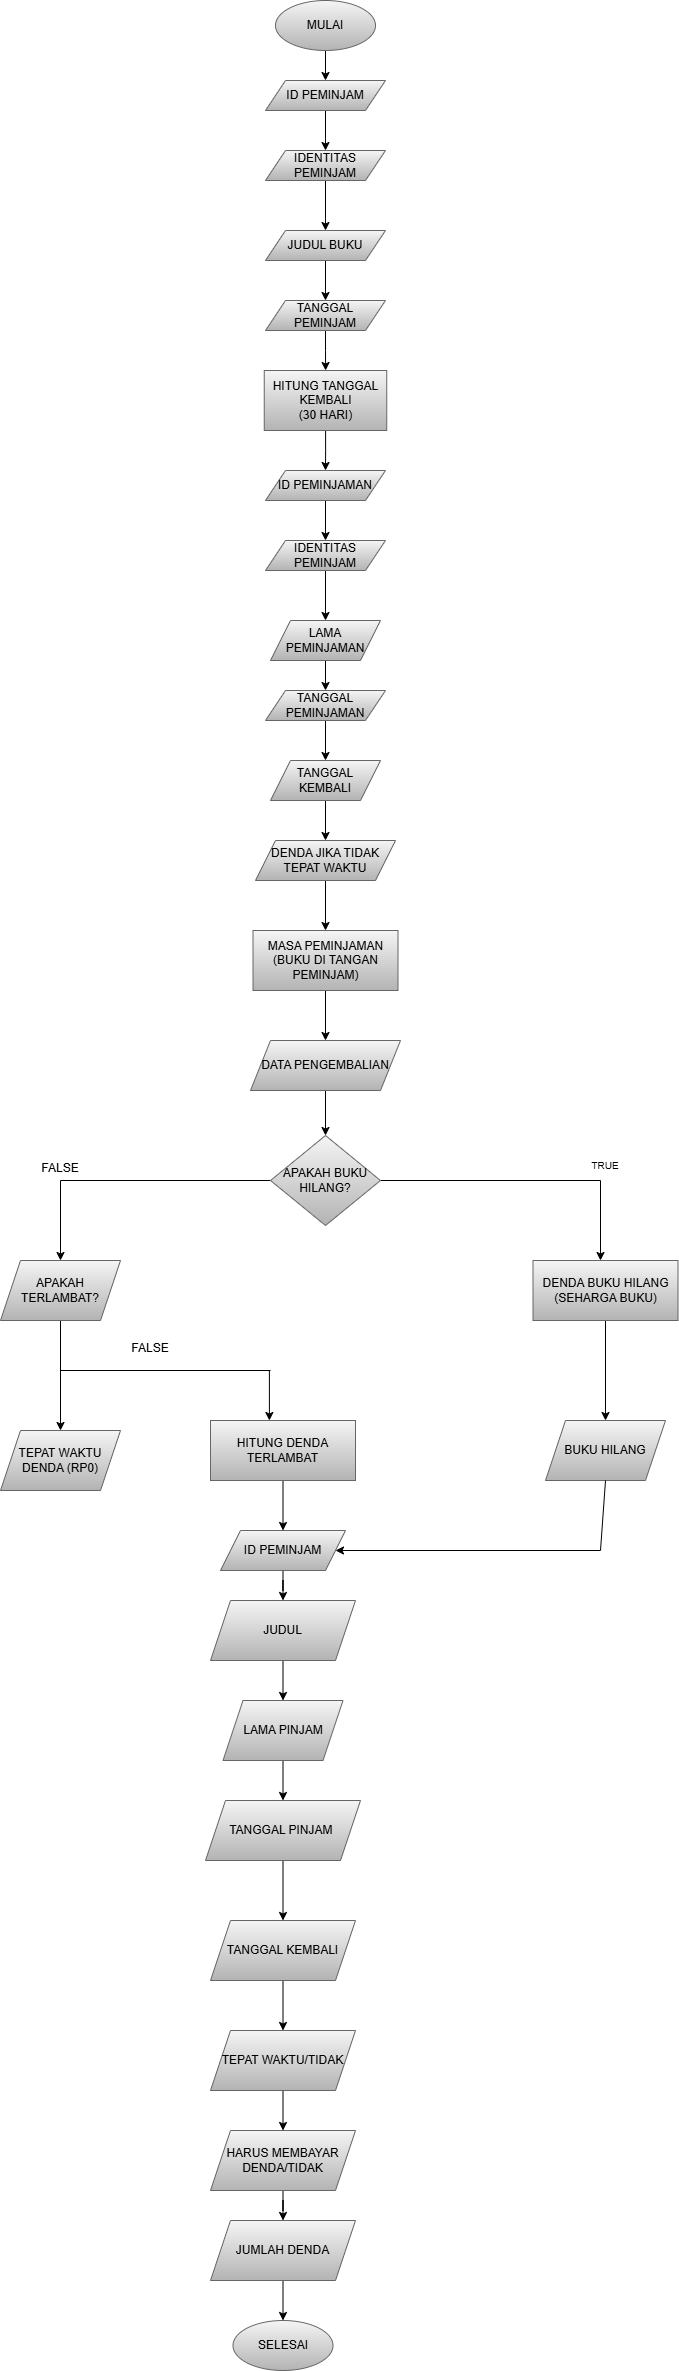

The diagram above was exported from draw.io. Its source (the exported page's mxGraphModel, read from the mxfile embedded in the PNG):
<mxGraphModel dx="1191" dy="694" grid="1" gridSize="10" guides="1" tooltips="1" connect="1" arrows="1" fold="1" page="1" pageScale="1" pageWidth="850" pageHeight="1100" math="0" shadow="0">
  <root>
    <mxCell id="0" />
    <mxCell id="1" parent="0" />
    <mxCell id="9NERvT4JtqaV15gplqQ7-5" edge="1" parent="1" source="9NERvT4JtqaV15gplqQ7-1" style="edgeStyle=orthogonalEdgeStyle;rounded=0;orthogonalLoop=1;jettySize=auto;html=1;" target="9NERvT4JtqaV15gplqQ7-2" value="">
      <mxGeometry relative="1" as="geometry" />
    </mxCell>
    <mxCell id="9NERvT4JtqaV15gplqQ7-1" parent="1" style="ellipse;whiteSpace=wrap;html=1;fillColor=#f5f5f5;strokeColor=#666666;gradientColor=#b3b3b3;" value="MULAI" vertex="1">
      <mxGeometry height="50" width="100" x="355" y="10" as="geometry" />
    </mxCell>
    <mxCell id="cCSPGKuIw2Pg84OQryjX-28" edge="1" parent="1" source="9NERvT4JtqaV15gplqQ7-2" style="edgeStyle=orthogonalEdgeStyle;rounded=0;orthogonalLoop=1;jettySize=auto;html=1;" target="ZqLrVpG4PyxZL_E1CFPC-1" value="">
      <mxGeometry relative="1" as="geometry" />
    </mxCell>
    <mxCell id="9NERvT4JtqaV15gplqQ7-2" parent="1" style="shape=parallelogram;perimeter=parallelogramPerimeter;whiteSpace=wrap;html=1;fixedSize=1;fillColor=#f5f5f5;gradientColor=#b3b3b3;strokeColor=#666666;" value="ID PEMINJAM" vertex="1">
      <mxGeometry height="30" width="120" x="345" y="90" as="geometry" />
    </mxCell>
    <mxCell id="9NERvT4JtqaV15gplqQ7-8" edge="1" parent="1" source="9NERvT4JtqaV15gplqQ7-3" style="edgeStyle=orthogonalEdgeStyle;rounded=0;orthogonalLoop=1;jettySize=auto;html=1;" target="9NERvT4JtqaV15gplqQ7-7" value="">
      <mxGeometry relative="1" as="geometry" />
    </mxCell>
    <mxCell id="9NERvT4JtqaV15gplqQ7-10" edge="1" parent="1" source="9NERvT4JtqaV15gplqQ7-3" style="edgeStyle=orthogonalEdgeStyle;rounded=0;orthogonalLoop=1;jettySize=auto;html=1;" value="">
      <mxGeometry relative="1" as="geometry">
        <Array as="points">
          <mxPoint x="680" y="1190" />
        </Array>
        <mxPoint x="680" y="1270" as="targetPoint" />
      </mxGeometry>
    </mxCell>
    <mxCell id="9NERvT4JtqaV15gplqQ7-3" parent="1" style="rhombus;whiteSpace=wrap;html=1;fillColor=#f5f5f5;gradientColor=#b3b3b3;strokeColor=#666666;" value="APAKAH BUKU HILANG?" vertex="1">
      <mxGeometry height="90" width="110" x="350" y="1145" as="geometry" />
    </mxCell>
    <mxCell id="cCSPGKuIw2Pg84OQryjX-1" edge="1" parent="1" source="9NERvT4JtqaV15gplqQ7-7" style="edgeStyle=orthogonalEdgeStyle;rounded=0;orthogonalLoop=1;jettySize=auto;html=1;" target="ZqLrVpG4PyxZL_E1CFPC-29" value="">
      <mxGeometry relative="1" as="geometry" />
    </mxCell>
    <mxCell id="9NERvT4JtqaV15gplqQ7-7" parent="1" style="shape=parallelogram;perimeter=parallelogramPerimeter;whiteSpace=wrap;html=1;fixedSize=1;fillColor=#f5f5f5;strokeColor=#666666;gradientColor=#b3b3b3;" value="APAKAH TERLAMBAT?" vertex="1">
      <mxGeometry height="60" width="120" x="80" y="1270" as="geometry" />
    </mxCell>
    <mxCell id="9NERvT4JtqaV15gplqQ7-11" parent="1" style="text;html=1;whiteSpace=wrap;strokeColor=none;fillColor=none;align=center;verticalAlign=middle;rounded=0;" value="&lt;font style=&quot;font-size: 10px;&quot;&gt;TRUE&lt;/font&gt;" vertex="1">
      <mxGeometry height="20" width="20" x="675" y="1165" as="geometry" />
    </mxCell>
    <mxCell id="9NERvT4JtqaV15gplqQ7-14" parent="1" style="text;html=1;whiteSpace=wrap;strokeColor=none;fillColor=none;align=center;verticalAlign=middle;rounded=0;" value="FALSE" vertex="1">
      <mxGeometry height="15" width="30" x="215" y="1350" as="geometry" />
    </mxCell>
    <mxCell id="cCSPGKuIw2Pg84OQryjX-27" edge="1" parent="1" source="ZqLrVpG4PyxZL_E1CFPC-1" style="edgeStyle=orthogonalEdgeStyle;rounded=0;orthogonalLoop=1;jettySize=auto;html=1;" target="ZqLrVpG4PyxZL_E1CFPC-2" value="">
      <mxGeometry relative="1" as="geometry" />
    </mxCell>
    <mxCell id="ZqLrVpG4PyxZL_E1CFPC-1" parent="1" style="shape=parallelogram;perimeter=parallelogramPerimeter;whiteSpace=wrap;html=1;fixedSize=1;fillColor=#f5f5f5;gradientColor=#b3b3b3;strokeColor=#666666;" value="IDENTITAS PEMINJAM" vertex="1">
      <mxGeometry height="30" width="120" x="345" y="160" as="geometry" />
    </mxCell>
    <mxCell id="cCSPGKuIw2Pg84OQryjX-26" edge="1" parent="1" source="ZqLrVpG4PyxZL_E1CFPC-2" style="edgeStyle=orthogonalEdgeStyle;rounded=0;orthogonalLoop=1;jettySize=auto;html=1;" target="ZqLrVpG4PyxZL_E1CFPC-3" value="">
      <mxGeometry relative="1" as="geometry" />
    </mxCell>
    <mxCell id="ZqLrVpG4PyxZL_E1CFPC-2" parent="1" style="shape=parallelogram;perimeter=parallelogramPerimeter;whiteSpace=wrap;html=1;fixedSize=1;fillColor=#f5f5f5;gradientColor=#b3b3b3;strokeColor=#666666;" value="JUDUL BUKU" vertex="1">
      <mxGeometry height="30" width="120" x="345" y="240" as="geometry" />
    </mxCell>
    <mxCell id="cCSPGKuIw2Pg84OQryjX-25" edge="1" parent="1" source="ZqLrVpG4PyxZL_E1CFPC-3" style="edgeStyle=orthogonalEdgeStyle;rounded=0;orthogonalLoop=1;jettySize=auto;html=1;" target="ZqLrVpG4PyxZL_E1CFPC-11" value="">
      <mxGeometry relative="1" as="geometry" />
    </mxCell>
    <mxCell id="ZqLrVpG4PyxZL_E1CFPC-3" parent="1" style="shape=parallelogram;perimeter=parallelogramPerimeter;whiteSpace=wrap;html=1;fixedSize=1;fillColor=#f5f5f5;gradientColor=#b3b3b3;strokeColor=#666666;" value="TANGGAL PEMINJAM" vertex="1">
      <mxGeometry height="30" width="120" x="345" y="310" as="geometry" />
    </mxCell>
    <mxCell id="ZqLrVpG4PyxZL_E1CFPC-5" edge="1" parent="1" source="ZqLrVpG4PyxZL_E1CFPC-3" style="edgeStyle=orthogonalEdgeStyle;rounded=0;orthogonalLoop=1;jettySize=auto;html=1;exitX=0.5;exitY=1;exitDx=0;exitDy=0;" target="ZqLrVpG4PyxZL_E1CFPC-3">
      <mxGeometry relative="1" as="geometry" />
    </mxCell>
    <mxCell id="cCSPGKuIw2Pg84OQryjX-24" edge="1" parent="1" source="ZqLrVpG4PyxZL_E1CFPC-11" style="edgeStyle=orthogonalEdgeStyle;rounded=0;orthogonalLoop=1;jettySize=auto;html=1;" target="ZqLrVpG4PyxZL_E1CFPC-12" value="">
      <mxGeometry relative="1" as="geometry" />
    </mxCell>
    <mxCell id="ZqLrVpG4PyxZL_E1CFPC-11" parent="1" style="rounded=0;whiteSpace=wrap;html=1;fillColor=#f5f5f5;gradientColor=#b3b3b3;strokeColor=#666666;" value="HITUNG TANGGAL KEMBALI&lt;div&gt;(30 HARI)&lt;/div&gt;" vertex="1">
      <mxGeometry height="60" width="122.5" x="343.75" y="380" as="geometry" />
    </mxCell>
    <mxCell id="cCSPGKuIw2Pg84OQryjX-22" edge="1" parent="1" source="ZqLrVpG4PyxZL_E1CFPC-12" style="edgeStyle=orthogonalEdgeStyle;rounded=0;orthogonalLoop=1;jettySize=auto;html=1;" target="ZqLrVpG4PyxZL_E1CFPC-13" value="">
      <mxGeometry relative="1" as="geometry" />
    </mxCell>
    <mxCell id="ZqLrVpG4PyxZL_E1CFPC-12" parent="1" style="shape=parallelogram;perimeter=parallelogramPerimeter;whiteSpace=wrap;html=1;fixedSize=1;fillColor=#f5f5f5;gradientColor=#b3b3b3;strokeColor=#666666;" value="ID PEMINJAMAN" vertex="1">
      <mxGeometry height="30" width="120" x="345" y="480" as="geometry" />
    </mxCell>
    <mxCell id="cCSPGKuIw2Pg84OQryjX-20" edge="1" parent="1" source="ZqLrVpG4PyxZL_E1CFPC-13" style="edgeStyle=orthogonalEdgeStyle;rounded=0;orthogonalLoop=1;jettySize=auto;html=1;" target="ZqLrVpG4PyxZL_E1CFPC-14" value="">
      <mxGeometry relative="1" as="geometry" />
    </mxCell>
    <mxCell id="ZqLrVpG4PyxZL_E1CFPC-13" parent="1" style="shape=parallelogram;perimeter=parallelogramPerimeter;whiteSpace=wrap;html=1;fixedSize=1;fillColor=#f5f5f5;gradientColor=#b3b3b3;strokeColor=#666666;" value="IDENTITAS PEMINJAM" vertex="1">
      <mxGeometry height="30" width="120" x="345" y="550" as="geometry" />
    </mxCell>
    <mxCell id="cCSPGKuIw2Pg84OQryjX-19" edge="1" parent="1" source="ZqLrVpG4PyxZL_E1CFPC-14" style="edgeStyle=orthogonalEdgeStyle;rounded=0;orthogonalLoop=1;jettySize=auto;html=1;" target="ZqLrVpG4PyxZL_E1CFPC-15" value="">
      <mxGeometry relative="1" as="geometry" />
    </mxCell>
    <mxCell id="ZqLrVpG4PyxZL_E1CFPC-14" parent="1" style="shape=parallelogram;perimeter=parallelogramPerimeter;whiteSpace=wrap;html=1;fixedSize=1;fillColor=#f5f5f5;gradientColor=#b3b3b3;strokeColor=#666666;" value="LAMA PEMINJAMAN" vertex="1">
      <mxGeometry height="40" width="110" x="350" y="630" as="geometry" />
    </mxCell>
    <mxCell id="cCSPGKuIw2Pg84OQryjX-18" edge="1" parent="1" source="ZqLrVpG4PyxZL_E1CFPC-15" style="edgeStyle=orthogonalEdgeStyle;rounded=0;orthogonalLoop=1;jettySize=auto;html=1;" target="ZqLrVpG4PyxZL_E1CFPC-16" value="">
      <mxGeometry relative="1" as="geometry" />
    </mxCell>
    <mxCell id="ZqLrVpG4PyxZL_E1CFPC-15" parent="1" style="shape=parallelogram;perimeter=parallelogramPerimeter;whiteSpace=wrap;html=1;fixedSize=1;fillColor=#f5f5f5;gradientColor=#b3b3b3;strokeColor=#666666;" value="TANGGAL PEMINJAMAN" vertex="1">
      <mxGeometry height="30" width="120" x="345" y="700" as="geometry" />
    </mxCell>
    <mxCell id="cCSPGKuIw2Pg84OQryjX-17" edge="1" parent="1" source="ZqLrVpG4PyxZL_E1CFPC-16" style="edgeStyle=orthogonalEdgeStyle;rounded=0;orthogonalLoop=1;jettySize=auto;html=1;" target="ZqLrVpG4PyxZL_E1CFPC-17" value="">
      <mxGeometry relative="1" as="geometry" />
    </mxCell>
    <mxCell id="ZqLrVpG4PyxZL_E1CFPC-16" parent="1" style="shape=parallelogram;perimeter=parallelogramPerimeter;whiteSpace=wrap;html=1;fixedSize=1;fillColor=#f5f5f5;gradientColor=#b3b3b3;strokeColor=#666666;" value="TANGGAL KEMBALI" vertex="1">
      <mxGeometry height="40" width="110" x="350" y="770" as="geometry" />
    </mxCell>
    <mxCell id="cCSPGKuIw2Pg84OQryjX-12" edge="1" parent="1" source="ZqLrVpG4PyxZL_E1CFPC-17" style="edgeStyle=orthogonalEdgeStyle;rounded=0;orthogonalLoop=1;jettySize=auto;html=1;" target="ZqLrVpG4PyxZL_E1CFPC-22" value="">
      <mxGeometry relative="1" as="geometry" />
    </mxCell>
    <mxCell id="ZqLrVpG4PyxZL_E1CFPC-17" parent="1" style="shape=parallelogram;perimeter=parallelogramPerimeter;whiteSpace=wrap;html=1;fixedSize=1;fillColor=#f5f5f5;gradientColor=#b3b3b3;strokeColor=#666666;" value="DENDA JIKA TIDAK TEPAT WAKTU" vertex="1">
      <mxGeometry height="40" width="140" x="335" y="850" as="geometry" />
    </mxCell>
    <mxCell id="cCSPGKuIw2Pg84OQryjX-11" edge="1" parent="1" source="ZqLrVpG4PyxZL_E1CFPC-22" style="edgeStyle=orthogonalEdgeStyle;rounded=0;orthogonalLoop=1;jettySize=auto;html=1;" target="ZqLrVpG4PyxZL_E1CFPC-23" value="">
      <mxGeometry relative="1" as="geometry" />
    </mxCell>
    <mxCell id="ZqLrVpG4PyxZL_E1CFPC-22" parent="1" style="rounded=0;whiteSpace=wrap;html=1;fillColor=#f5f5f5;gradientColor=#b3b3b3;strokeColor=#666666;" value="MASA PEMINJAMAN&lt;div&gt;(BUKU DI TANGAN PEMINJAM)&lt;/div&gt;" vertex="1">
      <mxGeometry height="60" width="145" x="332.5" y="940" as="geometry" />
    </mxCell>
    <mxCell id="cCSPGKuIw2Pg84OQryjX-10" edge="1" parent="1" source="ZqLrVpG4PyxZL_E1CFPC-23" style="edgeStyle=orthogonalEdgeStyle;rounded=0;orthogonalLoop=1;jettySize=auto;html=1;" target="9NERvT4JtqaV15gplqQ7-3" value="">
      <mxGeometry relative="1" as="geometry" />
    </mxCell>
    <mxCell id="ZqLrVpG4PyxZL_E1CFPC-23" parent="1" style="shape=parallelogram;perimeter=parallelogramPerimeter;whiteSpace=wrap;html=1;fixedSize=1;fillColor=#f5f5f5;gradientColor=#b3b3b3;strokeColor=#666666;" value="DATA PENGEMBALIAN" vertex="1">
      <mxGeometry height="50" width="150" x="330" y="1050" as="geometry" />
    </mxCell>
    <mxCell id="cCSPGKuIw2Pg84OQryjX-2" edge="1" parent="1" source="ZqLrVpG4PyxZL_E1CFPC-25" style="edgeStyle=orthogonalEdgeStyle;rounded=0;orthogonalLoop=1;jettySize=auto;html=1;" target="ZqLrVpG4PyxZL_E1CFPC-27" value="">
      <mxGeometry relative="1" as="geometry" />
    </mxCell>
    <mxCell id="ZqLrVpG4PyxZL_E1CFPC-25" parent="1" style="rounded=0;whiteSpace=wrap;html=1;fillColor=#f5f5f5;gradientColor=#b3b3b3;strokeColor=#666666;" value="DENDA BUKU HILANG&lt;div&gt;(SEHARGA BUKU)&lt;/div&gt;" vertex="1">
      <mxGeometry height="60" width="145" x="612.5" y="1270" as="geometry" />
    </mxCell>
    <mxCell id="ZqLrVpG4PyxZL_E1CFPC-27" parent="1" style="shape=parallelogram;perimeter=parallelogramPerimeter;whiteSpace=wrap;html=1;fixedSize=1;fillColor=#f5f5f5;strokeColor=#666666;gradientColor=#b3b3b3;" value="BUKU HILANG" vertex="1">
      <mxGeometry height="60" width="120" x="625" y="1430" as="geometry" />
    </mxCell>
    <mxCell id="ZqLrVpG4PyxZL_E1CFPC-29" parent="1" style="shape=parallelogram;perimeter=parallelogramPerimeter;whiteSpace=wrap;html=1;fixedSize=1;fillColor=#f5f5f5;strokeColor=#666666;gradientColor=#b3b3b3;" value="TEPAT WAKTU DENDA (RP0)" vertex="1">
      <mxGeometry height="60" width="120" x="80" y="1440" as="geometry" />
    </mxCell>
    <mxCell id="nozVh05KUBgStQ-Z6k9Z-1" edge="1" parent="1" source="ZqLrVpG4PyxZL_E1CFPC-30" style="edgeStyle=orthogonalEdgeStyle;rounded=0;orthogonalLoop=1;jettySize=auto;html=1;" target="cCSPGKuIw2Pg84OQryjX-33" value="">
      <mxGeometry relative="1" as="geometry" />
    </mxCell>
    <mxCell id="ZqLrVpG4PyxZL_E1CFPC-30" parent="1" style="rounded=0;whiteSpace=wrap;html=1;fillColor=#f5f5f5;gradientColor=#b3b3b3;strokeColor=#666666;" value="HITUNG DENDA TERLAMBAT" vertex="1">
      <mxGeometry height="60" width="145" x="290" y="1430" as="geometry" />
    </mxCell>
    <mxCell id="cCSPGKuIw2Pg84OQryjX-3" edge="1" parent="1" style="endArrow=none;html=1;rounded=0;" value="">
      <mxGeometry height="50" relative="1" width="50" as="geometry">
        <mxPoint x="140" y="1380" as="sourcePoint" />
        <mxPoint x="350" y="1380" as="targetPoint" />
      </mxGeometry>
    </mxCell>
    <mxCell id="cCSPGKuIw2Pg84OQryjX-4" edge="1" parent="1" style="endArrow=classic;html=1;rounded=0;" value="">
      <mxGeometry height="50" relative="1" width="50" as="geometry">
        <mxPoint x="348.89" y="1380" as="sourcePoint" />
        <mxPoint x="348.89" y="1430" as="targetPoint" />
      </mxGeometry>
    </mxCell>
    <mxCell id="cCSPGKuIw2Pg84OQryjX-7" parent="1" style="text;html=1;whiteSpace=wrap;strokeColor=none;fillColor=none;align=center;verticalAlign=middle;rounded=0;" value="FALSE" vertex="1">
      <mxGeometry height="15" width="30" x="125" y="1170" as="geometry" />
    </mxCell>
    <mxCell id="cCSPGKuIw2Pg84OQryjX-21" edge="1" parent="1" source="ZqLrVpG4PyxZL_E1CFPC-13" style="edgeStyle=orthogonalEdgeStyle;rounded=0;orthogonalLoop=1;jettySize=auto;html=1;exitX=0.5;exitY=1;exitDx=0;exitDy=0;" target="ZqLrVpG4PyxZL_E1CFPC-13">
      <mxGeometry relative="1" as="geometry" />
    </mxCell>
    <mxCell id="nozVh05KUBgStQ-Z6k9Z-2" edge="1" parent="1" source="cCSPGKuIw2Pg84OQryjX-33" style="edgeStyle=orthogonalEdgeStyle;rounded=0;orthogonalLoop=1;jettySize=auto;html=1;" target="cCSPGKuIw2Pg84OQryjX-34" value="">
      <mxGeometry relative="1" as="geometry" />
    </mxCell>
    <mxCell id="cCSPGKuIw2Pg84OQryjX-33" parent="1" style="shape=parallelogram;perimeter=parallelogramPerimeter;whiteSpace=wrap;html=1;fixedSize=1;fillColor=#f5f5f5;strokeColor=#666666;gradientColor=#b3b3b3;" value="ID PEMINJAM" vertex="1">
      <mxGeometry height="40" width="125" x="300" y="1540" as="geometry" />
    </mxCell>
    <mxCell id="nozVh05KUBgStQ-Z6k9Z-4" edge="1" parent="1" source="cCSPGKuIw2Pg84OQryjX-34" style="edgeStyle=orthogonalEdgeStyle;rounded=0;orthogonalLoop=1;jettySize=auto;html=1;" target="cCSPGKuIw2Pg84OQryjX-35" value="">
      <mxGeometry relative="1" as="geometry" />
    </mxCell>
    <mxCell id="cCSPGKuIw2Pg84OQryjX-34" parent="1" style="shape=parallelogram;perimeter=parallelogramPerimeter;whiteSpace=wrap;html=1;fixedSize=1;fillColor=#f5f5f5;strokeColor=#666666;gradientColor=#b3b3b3;" value="JUDUL" vertex="1">
      <mxGeometry height="60" width="145" x="290" y="1610" as="geometry" />
    </mxCell>
    <mxCell id="nozVh05KUBgStQ-Z6k9Z-5" edge="1" parent="1" source="cCSPGKuIw2Pg84OQryjX-35" style="edgeStyle=orthogonalEdgeStyle;rounded=0;orthogonalLoop=1;jettySize=auto;html=1;" target="cCSPGKuIw2Pg84OQryjX-36" value="">
      <mxGeometry relative="1" as="geometry" />
    </mxCell>
    <mxCell id="cCSPGKuIw2Pg84OQryjX-35" parent="1" style="shape=parallelogram;perimeter=parallelogramPerimeter;whiteSpace=wrap;html=1;fixedSize=1;fillColor=#f5f5f5;strokeColor=#666666;gradientColor=#b3b3b3;" value="LAMA PINJAM" vertex="1">
      <mxGeometry height="60" width="120" x="302.5" y="1710" as="geometry" />
    </mxCell>
    <mxCell id="nozVh05KUBgStQ-Z6k9Z-6" edge="1" parent="1" source="cCSPGKuIw2Pg84OQryjX-36" style="edgeStyle=orthogonalEdgeStyle;rounded=0;orthogonalLoop=1;jettySize=auto;html=1;" target="cCSPGKuIw2Pg84OQryjX-37" value="">
      <mxGeometry relative="1" as="geometry" />
    </mxCell>
    <mxCell id="cCSPGKuIw2Pg84OQryjX-36" parent="1" style="shape=parallelogram;perimeter=parallelogramPerimeter;whiteSpace=wrap;html=1;fixedSize=1;fillColor=#f5f5f5;strokeColor=#666666;gradientColor=#b3b3b3;" value="TANGGAL PINJAM&amp;nbsp;" vertex="1">
      <mxGeometry height="60" width="155" x="285" y="1810" as="geometry" />
    </mxCell>
    <mxCell id="VBmR56rbqJ_GZto6xu4H-2" edge="1" parent="1" source="cCSPGKuIw2Pg84OQryjX-37" style="edgeStyle=orthogonalEdgeStyle;rounded=0;orthogonalLoop=1;jettySize=auto;html=1;" target="nozVh05KUBgStQ-Z6k9Z-8" value="">
      <mxGeometry relative="1" as="geometry" />
    </mxCell>
    <mxCell id="cCSPGKuIw2Pg84OQryjX-37" parent="1" style="shape=parallelogram;perimeter=parallelogramPerimeter;whiteSpace=wrap;html=1;fixedSize=1;fillColor=#f5f5f5;strokeColor=#666666;gradientColor=#b3b3b3;" value="TANGGAL KEMBALI" vertex="1">
      <mxGeometry height="60" width="145" x="290" y="1930" as="geometry" />
    </mxCell>
    <mxCell id="VBmR56rbqJ_GZto6xu4H-3" edge="1" parent="1" source="nozVh05KUBgStQ-Z6k9Z-8" style="edgeStyle=orthogonalEdgeStyle;rounded=0;orthogonalLoop=1;jettySize=auto;html=1;" target="nozVh05KUBgStQ-Z6k9Z-9" value="">
      <mxGeometry relative="1" as="geometry" />
    </mxCell>
    <mxCell id="nozVh05KUBgStQ-Z6k9Z-8" parent="1" style="shape=parallelogram;perimeter=parallelogramPerimeter;whiteSpace=wrap;html=1;fixedSize=1;fillColor=#f5f5f5;strokeColor=#666666;gradientColor=#b3b3b3;" value="TEPAT WAKTU/TIDAK" vertex="1">
      <mxGeometry height="60" width="145" x="290" y="2040" as="geometry" />
    </mxCell>
    <mxCell id="VBmR56rbqJ_GZto6xu4H-4" edge="1" parent="1" source="nozVh05KUBgStQ-Z6k9Z-9" style="edgeStyle=orthogonalEdgeStyle;rounded=0;orthogonalLoop=1;jettySize=auto;html=1;" target="nozVh05KUBgStQ-Z6k9Z-10" value="">
      <mxGeometry relative="1" as="geometry" />
    </mxCell>
    <mxCell id="nozVh05KUBgStQ-Z6k9Z-9" parent="1" style="shape=parallelogram;perimeter=parallelogramPerimeter;whiteSpace=wrap;html=1;fixedSize=1;fillColor=#f5f5f5;strokeColor=#666666;gradientColor=#b3b3b3;" value="HARUS MEMBAYAR DENDA/TIDAK" vertex="1">
      <mxGeometry height="60" width="145" x="290" y="2140" as="geometry" />
    </mxCell>
    <mxCell id="VBmR56rbqJ_GZto6xu4H-5" edge="1" parent="1" source="nozVh05KUBgStQ-Z6k9Z-10" style="edgeStyle=orthogonalEdgeStyle;rounded=0;orthogonalLoop=1;jettySize=auto;html=1;" target="VBmR56rbqJ_GZto6xu4H-1" value="">
      <mxGeometry relative="1" as="geometry" />
    </mxCell>
    <mxCell id="nozVh05KUBgStQ-Z6k9Z-10" parent="1" style="shape=parallelogram;perimeter=parallelogramPerimeter;whiteSpace=wrap;html=1;fixedSize=1;fillColor=#f5f5f5;strokeColor=#666666;gradientColor=#b3b3b3;" value="JUMLAH DENDA" vertex="1">
      <mxGeometry height="60" width="145" x="290" y="2230" as="geometry" />
    </mxCell>
    <mxCell id="VBmR56rbqJ_GZto6xu4H-1" parent="1" style="ellipse;whiteSpace=wrap;html=1;fillColor=#f5f5f5;strokeColor=#666666;gradientColor=#b3b3b3;" value="SELESAI" vertex="1">
      <mxGeometry height="50" width="100" x="312.5" y="2330" as="geometry" />
    </mxCell>
    <mxCell id="VBmR56rbqJ_GZto6xu4H-7" edge="1" parent="1" source="ZqLrVpG4PyxZL_E1CFPC-27" style="endArrow=classic;html=1;rounded=0;exitX=0.5;exitY=1;exitDx=0;exitDy=0;entryX=1;entryY=0.5;entryDx=0;entryDy=0;" target="cCSPGKuIw2Pg84OQryjX-33" value="">
      <mxGeometry height="50" relative="1" width="50" as="geometry">
        <Array as="points">
          <mxPoint x="680" y="1560" />
        </Array>
        <mxPoint x="540" y="1680" as="sourcePoint" />
        <mxPoint x="420" y="1570" as="targetPoint" />
      </mxGeometry>
    </mxCell>
  </root>
</mxGraphModel>